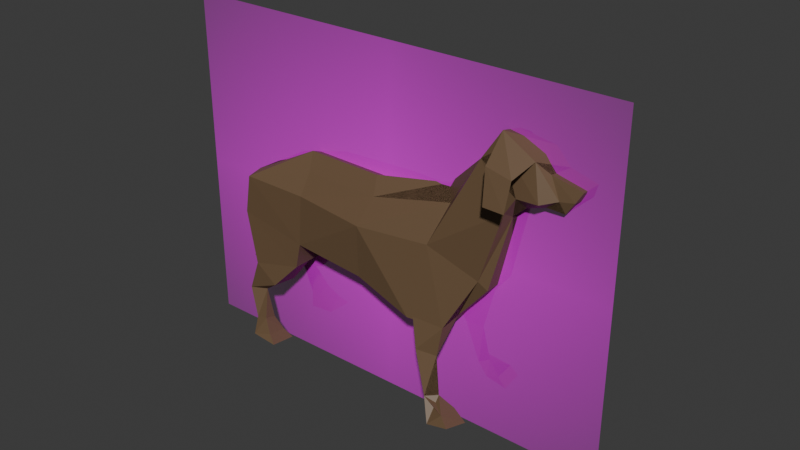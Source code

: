 # Source: newdog.blend  (saved by Blender 4.0.36; exported with 4.5.12 LTS)
import bpy
from mathutils import Matrix  # noqa: F401  (used for matrix-valued properties, if any)

bpy.ops.wm.read_factory_settings(use_empty=True)
scene = bpy.context.scene
scene.name = 'Scene'

# ---- collections
col_collection = bpy.data.collections.new('Collection'); scene.collection.children.link(col_collection)

# ---- images (referenced by path relative to the original .blend; pixels are not part of the script)
import os
ASSET_DIR = os.environ.get("B2B_ASSET_DIR", "")  # directory of the original .blend (textures are referenced by path, not embedded)
HERE = os.path.dirname(os.path.abspath(__file__))  # packed textures are extracted next to this script under _unpacked/

def load_image(name, relpath, width, height, colorspace="sRGB"):
    """Load a texture the original file referenced (path relative to the .blend, or extracted next to this script)."""
    p = next((c for c in (os.path.join(HERE, relpath), os.path.join(ASSET_DIR, relpath)) if relpath and os.path.exists(c)), "")
    if p:
        img = bpy.data.images.load(p, check_existing=True)
        img.name = name
    else:  # same state as the original file: an image datablock whose file is absent (Cycles renders it pink)
        img = bpy.data.images.new(name, width, height)
        img.source = "FILE"
        img.filepath = "//" + (relpath or name)
    img.colorspace_settings.name = colorspace
    return img
img_360_f_225232464_li2ebupcrcxnq4yafapqitmshj5hod7p_jpg = load_image('360_F_225232464_li2ebupcrcxnQ4YaFApqITmsHJ5hod7P.jpg', '360_F_225232464_li2ebupcrcxnQ4YaFApqITmsHJ5hod7P.jpg', 1024, 1024, 'sRGB')

# ---- materials (node trees are filled in below, after node groups)
mat_360_f_225232464_li2ebupcrcxnq4yafapqitmshj5hod7p = bpy.data.materials.new('360_F_225232464_li2ebupcrcxnQ4YaFApqITmsHJ5hod7P')
mat_360_f_225232464_li2ebupcrcxnq4yafapqitmshj5hod7p.surface_render_method = 'BLENDED'
mat_360_f_225232464_li2ebupcrcxnq4yafapqitmshj5hod7p.blend_method = 'BLEND'
mat_material_003 = bpy.data.materials.new('Material.003')
mat_material_003.use_transparent_shadow = False

# ---- material node trees
mat_360_f_225232464_li2ebupcrcxnq4yafapqitmshj5hod7p.use_nodes = True; mat_360_f_225232464_li2ebupcrcxnq4yafapqitmshj5hod7p.node_tree.nodes.clear()
_N = mat_360_f_225232464_li2ebupcrcxnq4yafapqitmshj5hod7p.node_tree.nodes; _L = mat_360_f_225232464_li2ebupcrcxnq4yafapqitmshj5hod7p.node_tree.links
n0 = _N.new('ShaderNodeOutputMaterial'); n0.name = 'Material Output'; n0.location = (300, 300)
n1 = _N.new('ShaderNodeTexImage'); n1.name = 'Image Texture'; n1.location = (-200, 300)
n1.image = img_360_f_225232464_li2ebupcrcxnq4yafapqitmshj5hod7p_jpg
n1.extension = 'CLIP'
n2 = _N.new('ShaderNodeBsdfPrincipled'); n2.name = 'Principled BSDF'; n2.location = (0, 300)
n2.inputs[3].default_value = 1.45
_L.new(n1.outputs[0], n2.inputs[0])
_L.new(n1.outputs[1], n2.inputs[4])
_L.new(n2.outputs[0], n0.inputs[0])
n0.is_active_output = True
mat_material_003.use_nodes = True; mat_material_003.node_tree.nodes.clear()
_N = mat_material_003.node_tree.nodes; _L = mat_material_003.node_tree.links
n0 = _N.new('ShaderNodeBsdfPrincipled'); n0.name = 'Principled BSDF'; n0.location = (10, 300)
n0.inputs[0].default_value = (0.1436, 0.08857, 0.04676, 1.0)
n0.inputs[3].default_value = 1.45
n1 = _N.new('ShaderNodeOutputMaterial'); n1.name = 'Material Output'; n1.location = (300, 300)
_L.new(n0.outputs[0], n1.inputs[0])
n1.is_active_output = True

# ---- world
world_world = bpy.data.worlds.new('World'); scene.world = world_world
world_world.use_nodes = True; world_world.node_tree.nodes.clear()
_N = world_world.node_tree.nodes; _L = world_world.node_tree.links
n0 = _N.new('ShaderNodeOutputWorld'); n0.name = 'World Output'; n0.location = (300, 300)
n1 = _N.new('ShaderNodeBackground'); n1.name = 'Background'; n1.location = (10, 300)
n1.inputs[0].default_value = (0.05088, 0.05088, 0.05088, 1.0)
_L.new(n1.outputs[0], n0.inputs[0])
n0.is_active_output = True
world_world.color = (0.05088, 0.05088, 0.05088)
world_world.use_sun_shadow = False
world_world.sun_shadow_jitter_overblur = 0.0

# ---- meshes
me_360_f_225232464_li2ebupcrcxnq4yafapqitmshj5hod7p = bpy.data.meshes.new('360_F_225232464_li2ebupcrcxnQ4YaFApqITmsHJ5hod7P')
me_360_f_225232464_li2ebupcrcxnq4yafapqitmshj5hod7p.from_pydata([(-0.6667, -0.5, 0.0), (0.6667, -0.5, 0.0), (-0.6667, 0.5, 0.0), (0.6667, 0.5, 0.0)], [], [(0, 1, 3, 2)])
_uv = me_360_f_225232464_li2ebupcrcxnq4yafapqitmshj5hod7p.uv_layers.new(name='UVMap')
_uv.uv.foreach_set('vector', [0.0, 0.0, 1.0, 0.0, 1.0, 1.0, 0.0, 1.0])
me_360_f_225232464_li2ebupcrcxnq4yafapqitmshj5hod7p.materials.append(mat_360_f_225232464_li2ebupcrcxnq4yafapqitmshj5hod7p)
me_360_f_225232464_li2ebupcrcxnq4yafapqitmshj5hod7p.update()
me_plane_004 = bpy.data.meshes.new('Plane.004')
me_plane_004.from_pydata([(5.872, 2.293, -0.1406), (6.558, 2.318, -0.1406), (3.382, -2.123, -1.24), (-3.234, -1.101, -0.7313), (-3.442, -0.8024, -1.739), (-3.4, -1.594, -1.92), (-3.639, -2.568, -2.13), (1.284, -1.158, -3.623), (3.274, -1.545, -3.794), (-1.048, -0.9943, -3.487), (-3.885, -1.182, -2.399), (-4.123, -2.157, -2.609), (-3.662, -2.441, -2.693), (-4.203, -3.282, -2.86), (-1.197, 1.504, -1.132), (1.396, 0.07038, -0.6611), (1.364, 1.57, -1.225), (3.693, 0.2833, -1.077), (5.573, -0.5055, -1.729), (5.997, 2.025, -1.036), (5.54, 4.208, -0.8516), (6.461, 2.321, -1.317), (6.319, 2.569, -0.9268), (7.003, 2.624, -0.9431), (7.564, 2.515, -1.423), (-3.07, 0.1494, -0.4556), (-1.074, 0.5421, -3.139), (1.46, 1.618, -2.578), (3.67, 2.06, -1.646), (3.573, 0.4253, -3.038), (3.832, 1.886, -2.001), (4.257, -1.591, -3.845), (5.526, -0.2557, -2.834), (5.009, 3.404, -2.124), (5.939, 2.334, -2.405), (5.655, 4.12, -1.989), (6.43, 2.489, -2.062), (6.695, 4.088, -1.712), (7.028, 2.541, -2.076), (7.134, 3.596, -1.909), (7.398, 2.996, -2.127), (7.54, 2.639, -1.972), (7.986, 3.411, -1.987), (7.892, 3.037, -2.068), (-3.165, 0.7354, -2.837), (3.405, -1.545, -3.058), (3.767, -2.629, -3.763), (4.231, -3.928, -4.224), (-1.183, -2.077, -2.965), (-3.299, -0.7902, -2.344), (-2.016, -2.997, -3.292), (-2.855, -2.559, -3.074), (-3.185, -3.465, -3.714), (-2.481, -4.296, -4.014), (-2.866, -4.385, -4.023), (-2.781, -4.917, -4.063), (4.527, -1.326, -3.778), (3.746, -2.41, -4.104), (4.211, -3.71, -4.566), (-2.056, -2.673, -4.098), (-2.896, -2.235, -3.881), (-3.206, -3.247, -4.055), (-2.502, -4.078, -4.355), (-2.886, -4.167, -4.365), (-2.822, -4.594, -4.869), (-1.933, -4.623, -4.925), (3.471, -1.729, -1.253), (3.859, -2.95, -1.312), (4.335, -4.316, -1.528), (4.709, -5.035, -1.403), (3.446, -1.665, -1.947), (4.602, -1.72, -1.996), (3.847, -2.967, -1.709), (4.323, -4.333, -1.925), (4.504, -4.781, -2.245), (5.437, -4.896, -2.291), (-1.937, -3.247, -1.166), (-2.782, -2.775, -1.086), (-3.093, -3.789, -1.283), (-2.383, -4.657, -1.447), (-2.767, -4.748, -1.447), (-2.676, -5.318, -1.327), (-1.787, -5.352, -1.363), (-1.969, -3.157, -2.031), (-2.814, -2.685, -1.951), (-3.105, -3.804, -1.68), (-2.395, -4.673, -1.844), (-2.779, -4.764, -1.844), (-2.708, -5.228, -2.191), (-1.818, -5.262, -2.227), (5.614, 3.306, -0.2818), (6.48, 3.184, -0.2856), (5.756, 2.879, -2.934), (6.44, 2.914, -2.978), (5.515, 3.795, -2.496), (6.376, 3.699, -2.614), (1.403, -1.604, -1.159), (-1.037, -1.502, -1.041), (-1.163, -2.319, -1.186), (-3.683, -0.1691, -1.626), (-3.758, -1.296, -1.958), (-3.997, -2.287, -2.169), (-4.212, -3.265, -2.358), (-3.708, -0.05197, -2.083), (-3.537, -1.481, -2.37), (-1.002, 0.1501, -0.7015), (-1.007, 0.9007, -0.9323), (1.533, 0.9798, -1.03), (4.025, 1.617, -1.349), (4.536, -2.033, -1.458), (5.329, -0.2746, -1.526), (4.991, 3.259, -0.9296), (6.043, 1.919, -1.42), (5.714, 3.81, -0.7807), (6.681, 3.697, -0.883), (7.029, 2.529, -1.332), (7.024, 3.434, -1.222), (7.395, 2.818, -1.264), (8.002, 3.265, -1.322), (7.838, 2.922, -1.296), (-2.966, 0.4155, -0.783), (-1.181, 1.44, -1.554), (-1.076, 1.395, -2.527), (1.36, 1.503, -1.64), (1.285, 0.3637, -3.117), (5.271, 0.03583, -2.898), (4.925, 3.488, -1.729), (6.014, 2.074, -2.109), (5.557, 4.224, -1.6), (6.258, 2.86, -2.136), (6.701, 3.778, -1.962), (6.919, 2.919, -2.154), (4.458, -1.629, -3.252), (4.331, -2.617, -3.903), (4.553, -3.735, -4.313), (4.523, -4.341, -4.385), (4.97, -4.139, -4.329), (5.232, -4.447, -4.44), (-2.729, -3.337, -3.821), (-2.019, -4.867, -4.176), (4.496, -4.112, -4.991), (4.951, -3.908, -4.931), (5.2, -4.19, -5.082), (-1.349, -1.806, -3.688), (-3.259, -0.6006, -3.114), (-2.232, -4.468, -4.726), (5.086, -4.597, -1.484), (5.347, -4.916, -1.504), (4.418, -3.004, -1.625), (4.658, -4.209, -1.797), (5.067, -4.535, -2.127), (-2.103, -5.125, -1.441), (-1.273, -2.203, -1.865), (-2.639, -3.722, -1.566), (-2.12, -5.064, -2.082)], [], [(90, 0, 1, 91), (20, 90, 91, 114), (128, 130, 95, 94), (14, 16, 123, 121), (16, 28, 123), (17, 110, 19, 111), (28, 111, 126), (111, 20, 128, 126), (20, 114, 37, 128), (114, 116, 39, 37), (116, 118, 42, 39), (120, 14, 121, 44), (3, 25, 99, 4), (99, 25, 120, 44, 103), (4, 99, 100, 5), (5, 100, 101, 6), (6, 101, 102), (124, 29, 8, 7), (29, 125, 31, 8), (29, 33, 34, 125), (33, 35, 129, 34), (35, 130, 131, 129), (130, 40, 131), (9, 143, 49, 44), (9, 26, 124, 7), (49, 103, 44), (49, 104, 10, 103), (104, 12, 11, 10), (12, 13, 11), (96, 97, 9, 7), (15, 96, 2, 17), (17, 2, 109, 110), (2, 96, 7, 8), (71, 109, 2, 8, 31, 132), (112, 18, 32, 127), (18, 71, 132, 32), (111, 19, 22, 113), (21, 112, 127, 36), (113, 22, 23, 114), (115, 21, 36, 38), (114, 23, 117), (24, 115, 38, 41), (97, 25, 3, 98), (119, 24, 41, 43), (118, 119, 43, 42), (97, 96, 15, 105), (98, 3, 49, 143), (97, 98, 143, 9), (3, 4, 49), (9, 44, 26), (4, 5, 104, 49), (100, 99, 103, 10), (5, 6, 12, 104), (101, 100, 10, 11), (6, 102, 13, 12), (102, 101, 11, 13), (16, 14, 106, 107), (107, 106, 105, 15), (28, 16, 107, 108), (108, 107, 15, 17), (71, 18, 110, 109), (111, 28, 108), (111, 108, 17), (18, 112, 110), (110, 112, 19), (20, 111, 113), (112, 21, 22, 19), (114, 20, 113), (21, 115, 23, 22), (116, 114, 117), (115, 24, 117, 23), (118, 116, 117, 119), (24, 119, 117), (14, 120, 25, 106), (106, 25, 105), (124, 26, 122, 27), (27, 122, 121, 123), (29, 124, 27, 30), (30, 27, 123, 28), (31, 125, 32), (31, 32, 132), (33, 29, 30), (33, 30, 28, 126), (125, 34, 32), (32, 34, 127), (35, 33, 126, 128), (34, 129, 36), (34, 36, 127), (130, 35, 128, 37), (129, 131, 38, 36), (40, 130, 39), (39, 130, 37), (131, 40, 38), (38, 40, 41), (43, 40, 39, 42), (40, 43, 41), (26, 44, 122), (122, 44, 121), (97, 105, 25), (132, 45, 46, 133), (133, 46, 47, 134), (134, 47, 135, 136), (136, 135, 137), (48, 49, 51, 50), (50, 51, 52, 138), (138, 52, 54, 53), (53, 54, 55, 139), (56, 133, 57, 8), (133, 134, 58, 57), (134, 141, 140, 58), (141, 142, 140), (143, 59, 60, 144), (59, 138, 61, 60), (138, 62, 63, 61), (62, 145, 64, 63), (145, 65, 64), (45, 132, 56, 8), (132, 133, 56), (46, 45, 8, 57), (47, 46, 57, 58), (134, 136, 141), (135, 47, 58, 140), (137, 135, 140, 142), (49, 48, 143, 144), (48, 50, 59, 143), (51, 49, 144, 60), (50, 138, 59), (52, 51, 60, 61), (138, 53, 62), (54, 52, 61, 63), (53, 139, 145, 62), (55, 54, 63, 64), (139, 55, 64, 65), (139, 65, 145), (109, 66, 67, 148), (148, 67, 68, 149), (149, 68, 69, 146), (146, 69, 147), (71, 148, 72, 70), (148, 149, 73, 72), (149, 150, 74, 73), (150, 75, 74), (66, 109, 71, 70), (67, 66, 70, 72), (68, 67, 72, 73), (69, 68, 73, 74), (147, 69, 74, 75), (146, 147, 75, 150), (149, 146, 150), (109, 148, 71), (98, 3, 77, 76), (76, 77, 78, 153), (153, 78, 80, 79), (79, 80, 81, 151), (151, 81, 82), (152, 83, 84, 4), (83, 153, 85, 84), (153, 86, 87, 85), (86, 154, 88, 87), (154, 89, 88), (3, 98, 152, 4), (98, 76, 83, 152), (76, 153, 83), (153, 79, 86), (79, 151, 154, 86), (151, 82, 89, 154), (82, 81, 88, 89), (81, 80, 87, 88), (80, 78, 85, 87), (78, 77, 84, 85), (77, 3, 4, 84), (113, 114, 91, 90), (94, 92, 93, 95), (17, 111, 112, 110), (111, 126, 128, 113), (113, 128, 130, 114), (114, 130, 39, 116), (120, 44, 121), (4, 104, 100, 99), (104, 101, 100), (130, 131, 40, 39), (39, 40, 43), (49, 103, 104), (104, 11, 12), (112, 127, 32, 110), (110, 32, 132, 71), (111, 113, 22, 112), (113, 114, 115, 22), (114, 117, 115), (24, 40, 38, 115), (119, 43, 40, 24), (4, 49, 104), (100, 104, 103, 99), (104, 12, 101), (101, 11, 104, 100), (101, 12, 13, 102), (123, 107, 106, 121), (28, 108, 107, 123), (71, 109, 110), (112, 22, 21), (21, 22, 115), (115, 117, 24), (118, 119, 116), (119, 117, 116), (121, 106, 25, 120), (130, 128, 35), (43, 42, 39), (132, 133, 57, 45), (133, 134, 47, 57), (138, 54, 63, 52), (54, 139, 55, 63), (31, 8, 57, 133), (133, 57, 47, 58), (58, 47, 140, 141), (59, 60, 52, 138), (138, 52, 63), (63, 64, 145), (45, 8, 31, 132), (132, 31, 133), (57, 8, 45), (133, 58, 134), (134, 58, 141, 136), (135, 140, 47), (136, 141, 142, 137), (52, 60, 51), (138, 63, 54), (54, 63, 145, 139), (55, 64, 63), (139, 145, 64, 55), (109, 148, 72, 66), (148, 68, 73, 72), (68, 146, 69, 73), (72, 70, 66), (69, 74, 73), (68, 149, 150, 146), (148, 149, 68), (76, 153, 85, 77), (153, 80, 87, 85), (80, 151, 81, 87), (153, 85, 87), (87, 88, 154), (153, 87, 80), (80, 87, 154, 151), (151, 154, 88, 81), (81, 88, 87), (85, 84, 77), (90, 20, 113)])
_uv = me_plane_004.uv_layers.new(name='UVMap')
_uv.uv.foreach_set('vector', [1.0, 1.0, 1.0, 1.0, 1.0, 1.0, 1.0, 1.0, 1.0, 1.0, 1.0, 1.0, 1.0, 1.0, 1.0, 1.0, 1.0, 1.0, 1.0, 1.0, 1.0, 1.0, 1.0, 1.0, 0.0, 1.0, 1.0, 1.0, 1.0, 1.0, 0.0, 1.0, 1.0, 1.0, 1.0, 1.0, 1.0, 1.0, 1.0, 1.0, 1.0, 1.0, 1.0, 1.0, 1.0, 1.0, 1.0, 1.0, 1.0, 1.0, 1.0, 1.0, 1.0, 1.0, 1.0, 1.0, 1.0, 1.0, 1.0, 1.0, 1.0, 1.0, 1.0, 1.0, 1.0, 1.0, 1.0, 1.0, 1.0, 1.0, 1.0, 1.0, 1.0, 1.0, 1.0, 1.0, 1.0, 1.0, 1.0, 1.0, 1.0, 1.0, 1.0, 1.0, 0.0, 1.0, 0.0, 1.0, 0.0, 1.0, 0.0, 1.0, 0.0, 1.0, 0.0, 1.0, 0.0, 1.0, 0.0, 1.0, 0.0, 1.0, 0.0, 1.0, 0.0, 1.0, 0.0, 1.0, 0.0, 1.0, 0.0, 1.0, 0.0, 1.0, 0.0, 1.0, 0.0, 1.0, 0.0, 1.0, 0.0, 1.0, 0.0, 1.0, 0.0, 1.0, 0.0, 1.0, 0.0, 1.0, 0.0, 1.0, 1.0, 0.5088, 1.0, 0.5212, 1.0, 0.0, 1.0, 0.0, 1.0, 0.5552, 1.0, 1.0, 1.0, 0.0, 1.0, 0.0, 1.0, 1.0, 1.0, 1.0, 1.0, 1.0, 1.0, 1.0, 1.0, 1.0, 1.0, 1.0, 1.0, 1.0, 1.0, 1.0, 1.0, 1.0, 1.0, 1.0, 1.0, 1.0, 1.0, 1.0, 1.0, 1.0, 1.0, 1.0, 1.0, 1.0, 0.0, 0.0, 0.0, 0.0, 0.0, 1.0, 0.0, 0.8875, 0.0, 0.0, 0.0, 0.5001, 1.0, 0.5088, 1.0, 0.0, 0.0, 1.0, 0.0, 1.0, 0.0, 1.0, 0.0, 1.0, 0.0, 1.0, 0.0, 1.0, 0.0, 1.0, 0.0, 1.0, 0.0, 1.0, 0.0, 1.0, 0.0, 1.0, 0.0, 1.0, 0.0, 1.0, 0.0, 1.0, 1.0, 0.0, 0.0, 0.0, 0.0, 0.0, 1.0, 0.0, 1.0, 0.5804, 1.0, 0.0, 1.0, 0.0, 1.0, 0.5945, 1.0, 0.6333, 1.0, 0.0, 1.0, 0.0, 1.0, 1.0, 1.0, 0.0, 1.0, 0.0, 1.0, 0.0, 1.0, 0.0, 1.0, 0.0, 1.0, 0.0, 1.0, 0.0, 1.0, 0.0, 1.0, 0.0, 1.0, 0.0, 1.0, 1.0, 1.0, 1.0, 1.0, 1.0, 1.0, 1.0, 1.0, 1.0, 1.0, 0.0, 1.0, 0.0, 1.0, 1.0, 1.0, 1.0, 1.0, 1.0, 1.0, 1.0, 1.0, 1.0, 1.0, 1.0, 1.0, 1.0, 1.0, 1.0, 1.0, 1.0, 1.0, 1.0, 1.0, 1.0, 1.0, 1.0, 1.0, 1.0, 1.0, 1.0, 1.0, 1.0, 1.0, 1.0, 1.0, 1.0, 1.0, 1.0, 1.0, 1.0, 1.0, 1.0, 1.0, 1.0, 1.0, 1.0, 1.0, 1.0, 1.0, 1.0, 0.0, 0.0, 0.0, 1.0, 0.0, 1.0, 0.0, 0.0, 1.0, 1.0, 1.0, 1.0, 1.0, 1.0, 1.0, 1.0, 1.0, 1.0, 1.0, 1.0, 1.0, 1.0, 1.0, 1.0, 0.0, 0.0, 1.0, 0.0, 1.0, 0.5804, 0.0, 0.5704, 0.0, 0.0, 0.0, 1.0, 0.0, 1.0, 0.0, 0.0, 0.0, 0.0, 0.0, 0.0, 0.0, 0.0, 0.0, 0.0, 0.0, 1.0, 0.0, 1.0, 0.0, 1.0, 0.0, 0.0, 0.0, 0.8875, 0.0, 0.5001, 0.0, 1.0, 0.0, 1.0, 0.0, 1.0, 0.0, 1.0, 0.0, 1.0, 0.0, 1.0, 0.0, 1.0, 0.0, 1.0, 0.0, 1.0, 0.0, 1.0, 0.0, 1.0, 0.0, 1.0, 0.0, 1.0, 0.0, 1.0, 0.0, 1.0, 0.0, 1.0, 0.0, 1.0, 0.0, 1.0, 0.0, 1.0, 0.0, 1.0, 0.0, 1.0, 0.0, 1.0, 0.0, 1.0, 0.0, 1.0, 1.0, 1.0, 0.0, 1.0, 0.002282, 1.0, 0.9996, 1.0, 0.9996, 1.0, 0.002282, 1.0, 0.0, 0.5704, 1.0, 0.5804, 1.0, 1.0, 1.0, 1.0, 0.9996, 1.0, 1.0, 1.0, 1.0, 1.0, 0.9996, 1.0, 1.0, 0.5804, 1.0, 0.5945, 1.0, 0.0, 1.0, 1.0, 1.0, 1.0, 1.0, 0.0, 1.0, 1.0, 1.0, 1.0, 1.0, 1.0, 1.0, 1.0, 1.0, 1.0, 1.0, 1.0, 1.0, 1.0, 1.0, 1.0, 1.0, 1.0, 1.0, 1.0, 1.0, 1.0, 1.0, 1.0, 1.0, 1.0, 1.0, 1.0, 1.0, 1.0, 1.0, 1.0, 1.0, 1.0, 1.0, 1.0, 1.0, 1.0, 1.0, 1.0, 1.0, 1.0, 1.0, 1.0, 1.0, 1.0, 1.0, 1.0, 1.0, 1.0, 1.0, 1.0, 1.0, 1.0, 1.0, 1.0, 1.0, 1.0, 1.0, 1.0, 1.0, 1.0, 1.0, 1.0, 1.0, 1.0, 1.0, 1.0, 1.0, 1.0, 1.0, 1.0, 1.0, 1.0, 1.0, 1.0, 1.0, 1.0, 1.0, 1.0, 0.0, 1.0, 0.0, 1.0, 0.0, 1.0, 0.002282, 1.0, 0.002282, 1.0, 0.0, 0.8875, 0.0, 0.5704, 1.0, 0.5088, 0.0, 0.5001, 0.002282, 1.0, 0.9998, 1.0, 0.9998, 1.0, 0.002282, 1.0, 0.0, 1.0, 1.0, 1.0, 1.0, 0.5212, 1.0, 0.5088, 0.9998, 1.0, 1.0, 1.0, 1.0, 1.0, 0.9998, 1.0, 1.0, 1.0, 1.0, 1.0, 1.0, 0.0, 1.0, 1.0, 1.0, 1.0, 1.0, 0.0, 1.0, 1.0, 1.0, 0.0, 1.0, 1.0, 1.0, 1.0, 1.0, 1.0, 1.0, 1.0, 1.0, 1.0, 1.0, 1.0, 1.0, 1.0, 1.0, 1.0, 1.0, 1.0, 1.0, 1.0, 1.0, 1.0, 1.0, 1.0, 1.0, 1.0, 1.0, 1.0, 1.0, 1.0, 1.0, 1.0, 1.0, 1.0, 1.0, 1.0, 1.0, 1.0, 1.0, 1.0, 1.0, 1.0, 1.0, 1.0, 1.0, 1.0, 1.0, 1.0, 1.0, 1.0, 1.0, 1.0, 1.0, 1.0, 1.0, 1.0, 1.0, 1.0, 1.0, 1.0, 1.0, 1.0, 1.0, 1.0, 1.0, 1.0, 1.0, 1.0, 1.0, 1.0, 1.0, 1.0, 1.0, 1.0, 1.0, 1.0, 1.0, 1.0, 1.0, 1.0, 1.0, 1.0, 1.0, 1.0, 1.0, 1.0, 1.0, 1.0, 1.0, 1.0, 1.0, 1.0, 1.0, 1.0, 1.0, 1.0, 1.0, 1.0, 1.0, 1.0, 0.0, 0.5001, 0.0, 1.0, 0.002282, 1.0, 0.002282, 1.0, 0.0, 1.0, 0.0, 1.0, 0.0, 0.0, 0.0, 0.5704, 0.0, 0.8875, 1.0, 0.0, 1.0, 0.0, 1.0, 0.0, 1.0, 0.0, 1.0, 0.0, 1.0, 0.0, 1.0, 0.0, 1.0, 0.0, 1.0, 0.0, 1.0, 0.0, 1.0, 0.0, 1.0, 0.0, 1.0, 0.0, 1.0, 0.0, 1.0, 0.0, 0.0, 0.0, 0.0, 1.0, 0.0, 1.0, 0.0, 0.0, 0.0, 0.0, 0.0, 1.0, 0.0, 1.0, 0.0, 0.0, 0.0, 0.0, 0.0, 1.0, 0.0, 1.0, 0.0, 0.0, 0.0, 0.0, 0.0, 1.0, 0.0, 1.0, 0.0, 0.0, 1.0, 0.0, 1.0, 0.0, 1.0, 0.0, 1.0, 0.0, 1.0, 0.0, 1.0, 0.0, 1.0, 0.0, 1.0, 0.0, 1.0, 0.0, 1.0, 0.0, 1.0, 0.0, 1.0, 0.0, 1.0, 0.0, 1.0, 0.0, 1.0, 0.0, 0.0, 0.0, 0.0, 0.0, 0.0, 1.0, 0.0, 1.0, 0.0, 0.0, 0.0, 0.0, 0.0, 1.0, 0.0, 1.0, 0.0, 0.0, 0.0, 0.0, 0.0, 1.0, 0.0, 1.0, 0.0, 0.0, 0.0, 0.0, 0.0, 1.0, 0.0, 1.0, 0.0, 0.0, 0.0, 0.0, 0.0, 1.0, 1.0, 0.0, 1.0, 0.0, 1.0, 0.0, 1.0, 0.0, 1.0, 0.0, 1.0, 0.0, 1.0, 0.0, 1.0, 0.0, 1.0, 0.0, 1.0, 0.0, 1.0, 0.0, 1.0, 0.0, 1.0, 0.0, 1.0, 0.0, 1.0, 0.0, 1.0, 0.0, 1.0, 0.0, 1.0, 0.0, 1.0, 0.0, 1.0, 0.0, 1.0, 0.0, 1.0, 0.0, 1.0, 0.0, 1.0, 0.0, 1.0, 0.0, 1.0, 0.0, 0.0, 1.0, 0.0, 0.0, 0.0, 0.0, 0.0, 1.0, 0.0, 0.0, 0.0, 0.0, 0.0, 0.0, 0.0, 0.0, 0.0, 1.0, 0.0, 1.0, 0.0, 1.0, 0.0, 1.0, 0.0, 0.0, 0.0, 0.0, 0.0, 0.0, 0.0, 1.0, 0.0, 1.0, 0.0, 1.0, 0.0, 1.0, 0.0, 0.0, 0.0, 0.0, 0.0, 0.0, 0.0, 1.0, 0.0, 1.0, 0.0, 1.0, 0.0, 1.0, 0.0, 0.0, 0.0, 0.0, 0.0, 0.0, 0.0, 0.0, 0.0, 1.0, 0.0, 1.0, 0.0, 1.0, 0.0, 1.0, 0.0, 0.0, 0.0, 1.0, 0.0, 1.0, 0.0, 0.0, 0.0, 0.0, 0.0, 0.0, 0.0, 0.0, 1.0, 0.0, 1.0, 0.0, 1.0, 0.0, 1.0, 0.0, 1.0, 0.0, 1.0, 0.0, 1.0, 0.0, 1.0, 0.0, 1.0, 0.0, 1.0, 0.0, 1.0, 0.0, 1.0, 0.0, 1.0, 0.0, 1.0, 0.0, 1.0, 0.0, 1.0, 0.0, 1.0, 0.0, 1.0, 0.0, 1.0, 0.0, 1.0, 0.0, 1.0, 0.0, 1.0, 0.0, 1.0, 0.0, 1.0, 0.0, 1.0, 0.0, 1.0, 0.0, 1.0, 0.0, 1.0, 0.0, 1.0, 0.0, 1.0, 0.0, 1.0, 0.0, 1.0, 0.0, 1.0, 0.0, 1.0, 0.0, 1.0, 0.0, 1.0, 0.0, 1.0, 0.0, 1.0, 0.0, 1.0, 0.0, 1.0, 0.0, 1.0, 0.0, 1.0, 0.0, 1.0, 0.0, 1.0, 0.0, 1.0, 0.0, 1.0, 0.0, 1.0, 0.0, 1.0, 0.0, 1.0, 0.0, 1.0, 0.0, 1.0, 0.0, 1.0, 0.0, 1.0, 0.0, 1.0, 0.0, 1.0, 0.0, 1.0, 0.0, 1.0, 0.0, 1.0, 0.0, 1.0, 0.0, 1.0, 0.0, 0.0, 0.0, 0.0, 1.0, 0.0, 1.0, 0.0, 0.0, 0.0, 0.0, 0.0, 1.0, 0.0, 1.0, 0.0, 0.0, 0.0, 0.0, 0.0, 1.0, 0.0, 1.0, 0.0, 0.0, 0.0, 0.0, 0.0, 1.0, 0.0, 1.0, 0.0, 0.0, 0.0, 0.0, 0.0, 1.0, 0.0, 0.0, 0.0, 0.0, 0.0, 0.0, 0.0, 1.0, 0.0, 1.0, 0.0, 0.0, 0.0, 0.0, 0.0, 1.0, 0.0, 1.0, 0.0, 0.0, 0.0, 0.0, 0.0, 1.0, 0.0, 1.0, 0.0, 0.0, 0.0, 0.0, 0.0, 1.0, 0.0, 1.0, 0.0, 0.0, 0.0, 0.0, 0.0, 1.0, 0.0, 1.0, 0.0, 0.0, 0.0, 0.0, 0.0, 1.0, 0.0, 0.0, 0.0, 0.0, 0.0, 0.0, 0.0, 0.0, 0.0, 0.0, 0.0, 0.0, 0.0, 0.0, 0.0, 0.0, 0.0, 0.0, 0.0, 0.0, 0.0, 0.0, 0.0, 0.0, 0.0, 0.0, 0.0, 0.0, 0.0, 0.0, 0.0, 0.0, 0.0, 0.0, 0.0, 0.0, 0.0, 0.0, 0.0, 1.0, 0.0, 1.0, 0.0, 0.0, 0.0, 1.0, 0.0, 1.0, 0.0, 1.0, 0.0, 1.0, 0.0, 1.0, 0.0, 1.0, 0.0, 1.0, 0.0, 1.0, 0.0, 1.0, 0.0, 1.0, 0.0, 1.0, 0.0, 1.0, 0.0, 1.0, 0.0, 1.0, 0.0, 1.0, 0.0, 1.0, 1.0, 1.0, 1.0, 1.0, 1.0, 1.0, 1.0, 1.0, 1.0, 1.0, 1.0, 1.0, 1.0, 1.0, 1.0, 1.0, 1.0, 1.0, 1.0, 1.0, 1.0, 1.0, 1.0, 1.0, 1.0, 1.0, 1.0, 1.0, 1.0, 1.0, 1.0, 1.0, 1.0, 1.0, 1.0, 1.0, 1.0, 1.0, 1.0, 1.0, 1.0, 1.0, 1.0, 1.0, 1.0, 1.0, 1.0, 1.0, 0.0, 1.0, 0.0, 1.0, 0.0, 1.0, 0.0, 1.0, 0.0, 1.0, 0.0, 1.0, 0.0, 1.0, 0.0, 1.0, 0.0, 1.0, 0.0, 1.0, 1.0, 1.0, 1.0, 1.0, 1.0, 1.0, 1.0, 1.0, 1.0, 1.0, 1.0, 1.0, 1.0, 1.0, 0.0, 1.0, 0.0, 1.0, 0.0, 1.0, 0.0, 1.0, 0.0, 1.0, 0.0, 1.0, 1.0, 1.0, 1.0, 1.0, 1.0, 1.0, 1.0, 1.0, 1.0, 1.0, 1.0, 1.0, 1.0, 0.0, 1.0, 0.0, 1.0, 1.0, 1.0, 1.0, 1.0, 1.0, 1.0, 1.0, 1.0, 1.0, 1.0, 1.0, 1.0, 1.0, 1.0, 1.0, 1.0, 1.0, 1.0, 1.0, 1.0, 1.0, 1.0, 1.0, 1.0, 1.0, 1.0, 1.0, 1.0, 1.0, 1.0, 1.0, 1.0, 1.0, 1.0, 1.0, 1.0, 1.0, 0.0, 1.0, 0.0, 1.0, 0.0, 1.0, 0.0, 1.0, 0.0, 1.0, 0.0, 1.0, 0.0, 1.0, 0.0, 1.0, 0.0, 1.0, 0.0, 1.0, 0.0, 1.0, 0.0, 1.0, 0.0, 1.0, 0.0, 1.0, 0.0, 1.0, 0.0, 1.0, 0.0, 1.0, 0.0, 1.0, 1.0, 1.0, 0.9996, 1.0, 0.002282, 1.0, 0.0, 1.0, 1.0, 1.0, 1.0, 1.0, 0.9996, 1.0, 1.0, 1.0, 1.0, 0.0, 1.0, 0.0, 1.0, 1.0, 1.0, 1.0, 1.0, 1.0, 1.0, 1.0, 1.0, 1.0, 1.0, 1.0, 1.0, 1.0, 1.0, 1.0, 1.0, 1.0, 1.0, 1.0, 1.0, 1.0, 1.0, 1.0, 1.0, 1.0, 1.0, 1.0, 1.0, 1.0, 1.0, 1.0, 0.0, 1.0, 0.002282, 1.0, 0.0, 1.0, 0.0, 1.0, 1.0, 1.0, 1.0, 1.0, 1.0, 1.0, 1.0, 1.0, 1.0, 1.0, 1.0, 1.0, 1.0, 0.0, 1.0, 0.0, 1.0, 0.0, 1.0, 0.0, 1.0, 0.0, 1.0, 0.0, 1.0, 0.0, 1.0, 0.0, 0.0, 0.0, 0.0, 0.0, 0.0, 1.0, 0.0, 1.0, 0.0, 0.0, 0.0, 0.0, 0.0, 1.0, 0.0, 1.0, 1.0, 0.0, 1.0, 0.0, 1.0, 0.0, 1.0, 0.0, 1.0, 0.0, 1.0, 0.0, 1.0, 0.0, 1.0, 0.0, 1.0, 0.0, 1.0, 0.0, 1.0, 0.0, 1.0, 0.0, 0.0, 0.0, 0.0, 1.0, 0.0, 1.0, 0.0, 0.0, 0.0, 0.0, 0.0, 1.0, 0.0, 0.0, 0.0, 1.0, 0.0, 1.0, 0.0, 0.0, 1.0, 0.0, 1.0, 0.0, 1.0, 0.0, 1.0, 0.0, 1.0, 0.0, 1.0, 0.0, 1.0, 0.0, 1.0, 0.0, 1.0, 0.0, 1.0, 0.0, 1.0, 0.0, 1.0, 0.0, 1.0, 0.0, 1.0, 0.0, 1.0, 0.0, 1.0, 0.0, 1.0, 0.0, 1.0, 0.0, 1.0, 0.0, 1.0, 0.0, 1.0, 0.0, 1.0, 0.0, 1.0, 0.0, 1.0, 0.0, 0.0, 1.0, 0.0, 1.0, 0.0, 1.0, 0.0, 0.0, 0.0, 0.0, 0.0, 0.0, 0.0, 0.0, 0.0, 0.0, 0.0, 0.0, 0.0, 0.0, 0.0, 1.0, 0.0, 1.0, 0.0, 1.0, 0.0, 0.0, 0.0, 0.0, 0.0, 1.0, 0.0, 1.0, 1.0, 0.0, 1.0, 0.0, 1.0, 0.0, 1.0, 0.0, 1.0, 0.0, 1.0, 0.0, 1.0, 0.0, 1.0, 0.0, 1.0, 0.0, 1.0, 0.0, 1.0, 0.0, 1.0, 0.0, 1.0, 0.0, 1.0, 0.0, 1.0, 0.0, 1.0, 0.0, 1.0, 0.0, 1.0, 0.0, 1.0, 0.0, 1.0, 0.0, 1.0, 0.0, 1.0, 0.0, 1.0, 0.0, 1.0, 0.0, 1.0, 0.0, 0.0, 0.0, 0.0, 0.0, 0.0, 1.0, 0.0, 1.0, 0.0, 0.0, 0.0, 0.0, 0.0, 1.0, 0.0, 1.0, 0.0, 0.0, 0.0, 0.0, 0.0, 1.0, 0.0, 1.0, 0.0, 0.0, 0.0, 1.0, 0.0, 0.0, 0.0, 1.0, 0.0, 1.0, 0.0, 0.0, 0.0, 0.0, 0.0, 0.0, 0.0, 0.0, 0.0, 0.0, 0.0, 0.0, 0.0, 0.0, 0.0, 0.0, 0.0, 0.0, 0.0, 0.0, 0.0, 1.0, 0.0, 1.0, 0.0, 1.0, 0.0, 1.0, 0.0, 1.0, 0.0, 1.0, 0.0, 1.0, 0.0, 1.0, 1.0, 1.0, 1.0, 1.0, 1.0, 1.0])
me_plane_004.materials.append(mat_material_003)
me_plane_004.update()
arm_armature = bpy.data.armatures.new('Armature')  # bones are not reproduced

# ---- objects
ob_360_f_225232464_li2ebupcrcxnq4yafapqitmshj5hod7p = bpy.data.objects.new('360_F_225232464_li2ebupcrcxnQ4YaFApqITmsHJ5hod7P', me_360_f_225232464_li2ebupcrcxnq4yafapqitmshj5hod7p)
ob_plane_004 = bpy.data.objects.new('Plane.004', me_plane_004)
ob_armature = bpy.data.objects.new('Armature', arm_armature)

# ---- transforms, parenting, visibility, modifiers, constraints
ob_360_f_225232464_li2ebupcrcxnq4yafapqitmshj5hod7p.location = (0.03149, -5.924e-08, 0.4409)
ob_360_f_225232464_li2ebupcrcxnq4yafapqitmshj5hod7p.rotation_euler = (1.571, -0.0, 0.0)
ob_plane_004.parent = ob_armature
ob_plane_004.matrix_parent_inverse = Matrix(((1.0, -0.0, 0.0, 0.2346), (-0.0, 1.0, -0.0, 6.122e-08), (-0.0, 0.0, 1.0, -0.4556), (-0.0, 0.0, -0.0, 1.0)))
ob_plane_004.location = (-0.1106, -0.1606, 0.4832)
ob_plane_004.rotation_euler = (1.347, 0.0365, -0.04099)
ob_plane_004.scale = (0.08787, 0.08787, 0.08787)
_vg = ob_plane_004.vertex_groups.new(name='Bone')
for _i, _w in zip([2, 3, 4, 5, 6, 7, 8, 9, 10, 11, 12, 13, 14, 15, 16, 17, 25, 26, 27, 28, 29, 30, 44, 49, 96, 97, 99, 100, 101, 102, 103, 105, 106, 107, 120, 121, 122, 123, 124, 143, 144], [0.2307, 0.0347, 0.01741, 0.002215, 0.000893, 0.7517, 0.05635, 0.1563, 0.007139, 0.000856, 0.000712, 0.0007923, 0.9308, 0.923, 0.9211, 0.01845, 0.1987, 0.8068, 0.89, 0.04993, 0.04348, 0.02389, 0.1922, 0.01686, 0.7988, 0.07187, 0.08016, 0.005596, 0.0008612, 0.0008221, 0.07903, 0.8609, 0.9216, 0.9195, 0.3046, 0.9371, 0.9047, 0.9199, 0.9068, 0.003834, 0.003403]): _vg.add([_i], _w, 'REPLACE')
_vg = ob_plane_004.vertex_groups.new(name='Bone.001')
for _i, _w in zip([0, 1, 2, 15, 16, 17, 18, 19, 20, 21, 22, 27, 28, 29, 30, 32, 33, 34, 35, 36, 37, 38, 39, 90, 91, 92, 93, 94, 95, 107, 108, 110, 111, 112, 113, 114, 123, 125, 126, 127, 128, 129, 130, 131], [0.2964, 0.2642, 0.1258, 0.04466, 0.06022, 0.9221, 0.4833, 0.8664, 0.4935, 0.2028, 0.1524, 0.05408, 0.9031, 0.09317, 0.8438, 0.342, 0.9306, 0.856, 0.5019, 0.2413, 0.1067, 0.01762, 0.0159, 0.3618, 0.2355, 0.2639, 0.2355, 0.3205, 0.211, 0.06402, 0.9684, 0.4263, 0.9411, 0.8914, 0.4808, 0.08353, 0.05795, 0.4795, 0.9277, 0.8628, 0.4877, 0.2035, 0.1098, 0.004686]): _vg.add([_i], _w, 'REPLACE')
_vg = ob_plane_004.vertex_groups.new(name='Bone.002')
for _i, _w in zip([0, 1, 19, 20, 21, 22, 23, 24, 33, 34, 35, 36, 37, 38, 39, 40, 41, 42, 43, 90, 91, 92, 93, 94, 95, 111, 112, 113, 114, 115, 116, 117, 118, 119, 126, 127, 128, 129, 130, 131], [0.7033, 0.7356, 0.1188, 0.5064, 0.7923, 0.8454, 0.9809, 0.9955, 0.08871, 0.1165, 0.5013, 0.7509, 0.8934, 0.965, 0.9671, 0.9928, 0.9927, 0.9938, 0.9962, 0.6379, 0.7643, 0.7366, 0.7649, 0.68, 0.7895, 0.05698, 0.08664, 0.5188, 0.9164, 0.9789, 0.9766, 0.9976, 0.9967, 0.998, 0.0763, 0.1023, 0.513, 0.7931, 0.8905, 0.9718]): _vg.add([_i], _w, 'REPLACE')
_vg = ob_plane_004.vertex_groups.new(name='Bone.003')
for _i, _w in zip([2, 17, 18, 32, 66, 67, 70, 71, 72, 96, 109, 110, 125, 132], [0.487, 0.02168, 0.4671, 0.4897, 0.4413, 0.05597, 0.8037, 0.9115, 0.06443, 0.05993, 0.9826, 0.5299, 0.2913, 0.006932]): _vg.add([_i], _w, 'REPLACE')
_vg = ob_plane_004.vertex_groups.new(name='Bone.004')
for _i, _w in zip([66, 67, 70, 72, 73, 148], [0.5526, 0.9349, 0.1852, 0.9186, 0.02438, 0.9961]): _vg.add([_i], _w, 'REPLACE')
_vg = ob_plane_004.vertex_groups.new(name='Bone.005')
for _i, _w in zip([68, 69, 73, 74, 75, 146, 147, 149, 150], [0.9805, 0.9975, 0.9619, 0.9942, 0.9997, 0.9982, 0.9991, 0.9991, 1.0]): _vg.add([_i], _w, 'REPLACE')
_vg = ob_plane_004.vertex_groups.new(name='Bone.006')
for _i, _w in zip([2, 7, 8, 18, 27, 28, 29, 30, 31, 32, 45, 46, 56, 57, 71, 124, 125, 132], [0.1105, 0.1244, 0.8178, 0.01993, 0.03658, 0.02369, 0.8355, 0.1058, 0.9834, 0.1519, 0.3607, 0.1164, 0.7891, 0.08708, 0.05793, 0.0542, 0.2054, 0.9398]): _vg.add([_i], _w, 'REPLACE')
_vg = ob_plane_004.vertex_groups.new(name='Bone.007')
for _i, _w in zip([8, 45, 46, 56, 57, 132, 133], [0.1015, 0.6118, 0.8281, 0.1732, 0.8992, 0.00374, 0.9869]): _vg.add([_i], _w, 'REPLACE')
_vg = ob_plane_004.vertex_groups.new(name='Bone.008')
for _i, _w in zip([46, 47, 58, 134, 135, 136, 137, 140, 141, 142], [0.04765, 0.9835, 0.9751, 0.9914, 0.9996, 0.9973, 0.9979, 0.9977, 0.9973, 0.9977]): _vg.add([_i], _w, 'REPLACE')
_vg = ob_plane_004.vertex_groups.new(name='Bone.009')
for _i, _w in zip([3, 4, 5, 6, 9, 10, 11, 12, 13, 25, 44, 49, 76, 77, 83, 84, 96, 97, 98, 99, 100, 101, 102, 103, 104, 105, 106, 120, 143, 144, 152], [0.7232, 0.4851, 0.3404, 0.3276, 0.06228, 0.3051, 0.3248, 0.326, 0.3263, 0.573, 0.04514, 0.1713, 0.04037, 0.06934, 0.0686, 0.07313, 0.07874, 0.8934, 0.9275, 0.3109, 0.3501, 0.3272, 0.3266, 0.1791, 0.319, 0.1168, 0.03845, 0.4108, 0.03328, 0.1289, 0.9238]): _vg.add([_i], _w, 'REPLACE')
_vg = ob_plane_004.vertex_groups.new(name='Bone.010')
for _i, _w in zip([3, 4, 5, 6, 10, 11, 12, 13, 25, 49, 76, 77, 78, 83, 84, 85, 98, 99, 100, 101, 102, 103, 104, 152, 153], [0.1164, 0.09288, 0.06503, 0.06248, 0.05745, 0.0619, 0.06217, 0.06223, 0.00179, 0.008123, 0.9573, 0.9009, 0.571, 0.9296, 0.9027, 0.9255, 0.03441, 0.03145, 0.0669, 0.0624, 0.06229, 0.0002092, 0.06091, 0.06885, 0.9857]): _vg.add([_i], _w, 'REPLACE')
_vg = ob_plane_004.vertex_groups.new(name='Bone.011')
for _i, _w in zip([78, 79, 80, 81, 82, 85, 86, 87, 88, 89, 151, 154], [0.4275, 0.9878, 0.9752, 0.9967, 0.999, 0.07337, 0.9896, 0.9821, 0.9971, 0.999, 0.998, 0.9985]): _vg.add([_i], _w, 'REPLACE')
_vg = ob_plane_004.vertex_groups.new(name='Bone.012')
for _i, _w in zip([3, 4, 5, 6, 7, 9, 10, 11, 12, 13, 14, 25, 26, 44, 48, 49, 50, 51, 59, 99, 100, 101, 102, 103, 104, 106, 120, 121, 122, 143, 144], [0.1059, 0.3415, 0.4808, 0.4931, 0.07917, 0.7407, 0.5178, 0.4959, 0.4946, 0.4943, 0.0324, 0.1968, 0.1664, 0.733, 0.7753, 0.6544, 0.1021, 0.02255, 0.08222, 0.5395, 0.4725, 0.4935, 0.494, 0.68, 0.5005, 0.003936, 0.2663, 0.04174, 0.07667, 0.8192, 0.547]): _vg.add([_i], _w, 'REPLACE')
_vg = ob_plane_004.vertex_groups.new(name='Bone.013')
for _i, _w in zip([4, 5, 6, 9, 10, 11, 12, 13, 48, 49, 50, 51, 59, 60, 99, 100, 101, 102, 103, 104, 138, 143, 144], [0.03911, 0.08431, 0.08795, 0.001652, 0.0877, 0.08856, 0.08841, 0.08828, 0.1788, 0.108, 0.79, 0.9277, 0.8515, 0.9686, 0.004303, 0.0795, 0.08805, 0.0882, 0.01994, 0.09208, 0.0607, 0.1021, 0.2691]): _vg.add([_i], _w, 'REPLACE')
_vg = ob_plane_004.vertex_groups.new(name='Bone.014')
for _i, _w in zip([50, 51, 52, 53, 54, 55, 59, 61, 62, 63, 64, 65, 138, 139, 145], [0.1023, 0.008308, 1.0, 0.9989, 0.9999, 0.9999, 0.05886, 0.9861, 0.9989, 0.9998, 1.0, 0.9999, 0.9324, 0.9999, 0.9999]): _vg.add([_i], _w, 'REPLACE')
_m = ob_plane_004.modifiers.new('Armature', 'ARMATURE')
_m.object = ob_armature
ob_armature.location = (-0.2346, -6.122e-08, 0.4556)
ob_armature.show_in_front = True

# ---- collection membership
col_collection.objects.link(ob_360_f_225232464_li2ebupcrcxnq4yafapqitmshj5hod7p)
col_collection.objects.link(ob_plane_004)
col_collection.objects.link(ob_armature)

# ---- scene / render settings (as saved in the file)
scene.frame_start = 1; scene.frame_end = 250; scene.frame_set(17)
scene.render.engine = 'BLENDER_EEVEE_NEXT'
scene.cycles.sampling_pattern = 'TABULATED_SOBOL'
bpy.context.view_layer.update()

# ---- added for rendering (the .blend has no active camera and no usable light): camera, sun
cam_auto = bpy.data.cameras.new('AutoCamera')
cam_auto.lens = 50.0
cam_auto.sensor_width = 36.0
cam_auto.clip_end = 1000.0
ob_auto_camera = bpy.data.objects.new('AutoCamera', cam_auto)
scene.collection.objects.link(ob_auto_camera)
ob_auto_camera.location = (1.70882, -1.96755, 1.76241)
ob_auto_camera.rotation_euler = (1.09748, -7.21219e-08, 0.694738)
scene.camera = ob_auto_camera
light_auto_sun = bpy.data.lights.new('AutoSun', 'SUN')
light_auto_sun.energy = 3.0
light_auto_sun.angle = 0.0523599
ob_auto_sun = bpy.data.objects.new('AutoSun', light_auto_sun)
scene.collection.objects.link(ob_auto_sun)
ob_auto_sun.rotation_euler = (0.872665, 0.174533, 0.523599)
bpy.context.view_layer.update()
